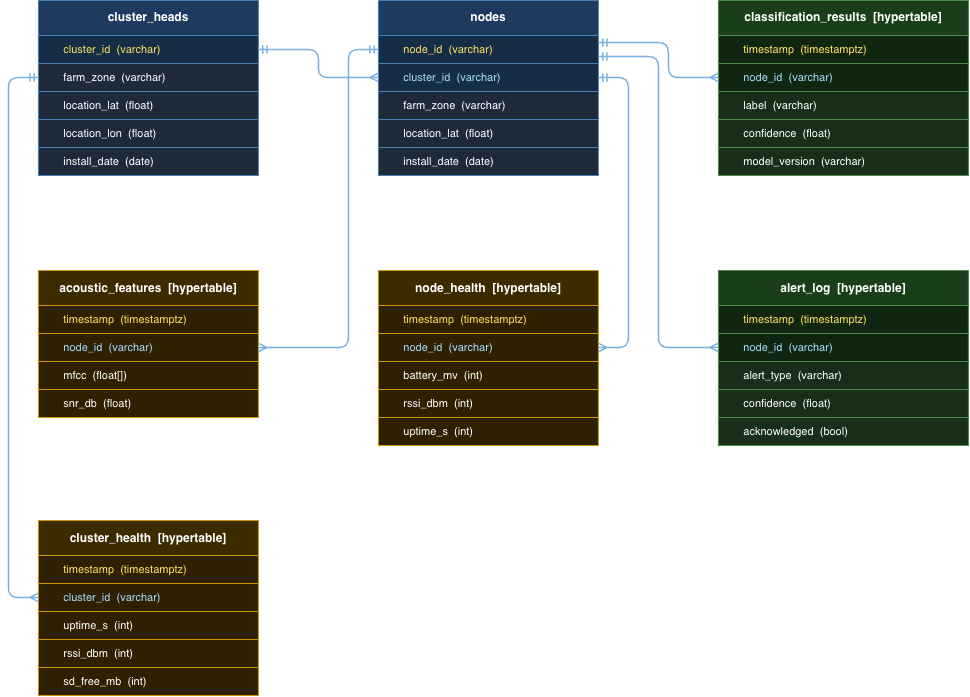

The diagram above was exported from draw.io. Its source (the exported page's mxGraphModel, read from the mxfile embedded in the PNG):
<mxGraphModel dx="1266" dy="738" grid="1" gridSize="10" guides="1" tooltips="1" connect="1" arrows="1" fold="1" page="1" pageScale="1" pageWidth="850" pageHeight="1100" math="0" shadow="0">
  <root>
    <mxCell id="0" />
    <mxCell id="1" parent="0" />
    <mxCell id="bVIqhuzdYVmwuQmovfut-48" parent="1" style="rounded=0;whiteSpace=wrap;html=1;fillColor=#1f3a5f;strokeColor=#4a7fb5;fontColor=#ffffff;fontSize=12;fontStyle=1;align=center;" value="cluster_heads" vertex="1">
      <mxGeometry height="35" width="220" x="69.91" y="40" as="geometry" />
    </mxCell>
    <mxCell id="bVIqhuzdYVmwuQmovfut-49" parent="1" style="rounded=0;whiteSpace=wrap;html=1;fillColor=#162d47;strokeColor=#4a7fb5;fontColor=#ffe066;fontSize=11;align=left;spacingLeft=8;" value="&lt;span style=&quot;color: rgb(255, 255, 255);&quot;&gt;&amp;nbsp; &amp;nbsp; &amp;nbsp;&lt;/span&gt;cluster_id&amp;nbsp; (varchar)" vertex="1">
      <mxGeometry height="28" width="220" x="69.91" y="75" as="geometry" />
    </mxCell>
    <mxCell id="bVIqhuzdYVmwuQmovfut-50" parent="1" style="rounded=0;whiteSpace=wrap;html=1;fillColor=#1e2a3a;strokeColor=#4a7fb5;fontColor=#ffffff;fontSize=11;align=left;spacingLeft=8;" value="     farm_zone  (varchar)" vertex="1">
      <mxGeometry height="28" width="220" x="69.91" y="103" as="geometry" />
    </mxCell>
    <mxCell id="bVIqhuzdYVmwuQmovfut-51" parent="1" style="rounded=0;whiteSpace=wrap;html=1;fillColor=#1e2a3a;strokeColor=#4a7fb5;fontColor=#ffffff;fontSize=11;align=left;spacingLeft=8;" value="     location_lat  (float)" vertex="1">
      <mxGeometry height="28" width="220" x="69.91" y="131" as="geometry" />
    </mxCell>
    <mxCell id="bVIqhuzdYVmwuQmovfut-52" parent="1" style="rounded=0;whiteSpace=wrap;html=1;fillColor=#1e2a3a;strokeColor=#4a7fb5;fontColor=#ffffff;fontSize=11;align=left;spacingLeft=8;" value="     location_lon  (float)" vertex="1">
      <mxGeometry height="28" width="220" x="69.91" y="159" as="geometry" />
    </mxCell>
    <mxCell id="bVIqhuzdYVmwuQmovfut-53" parent="1" style="rounded=0;whiteSpace=wrap;html=1;fillColor=#1e2a3a;strokeColor=#4a7fb5;fontColor=#ffffff;fontSize=11;align=left;spacingLeft=8;" value="     install_date  (date)" vertex="1">
      <mxGeometry height="28" width="220" x="69.91" y="187" as="geometry" />
    </mxCell>
    <mxCell id="bVIqhuzdYVmwuQmovfut-54" parent="1" style="rounded=0;whiteSpace=wrap;html=1;fillColor=#3d2b00;strokeColor=#c89600;fontColor=#ffffff;fontSize=12;fontStyle=1;align=center;" value="acoustic_features  [hypertable]" vertex="1">
      <mxGeometry height="35" width="220" x="69.91" y="310" as="geometry" />
    </mxCell>
    <mxCell id="bVIqhuzdYVmwuQmovfut-55" parent="1" style="rounded=0;whiteSpace=wrap;html=1;fillColor=#2e2000;strokeColor=#c89600;fontColor=#ffe066;fontSize=11;align=left;spacingLeft=8;" value="&lt;span style=&quot;color: rgb(255, 255, 255);&quot;&gt;&amp;nbsp; &amp;nbsp; &amp;nbsp;&lt;/span&gt;timestamp&amp;nbsp; (timestamptz)" vertex="1">
      <mxGeometry height="28" width="220" x="69.91" y="345" as="geometry" />
    </mxCell>
    <mxCell id="bVIqhuzdYVmwuQmovfut-56" parent="1" style="rounded=0;whiteSpace=wrap;html=1;fillColor=#2e2000;strokeColor=#c89600;fontColor=#aaddff;fontSize=11;align=left;spacingLeft=8;" value="&lt;span style=&quot;color: rgb(255, 255, 255);&quot;&gt;&amp;nbsp; &amp;nbsp; &amp;nbsp;&lt;/span&gt;node_id&amp;nbsp; (varchar)" vertex="1">
      <mxGeometry height="28" width="220" x="69.91" y="373" as="geometry" />
    </mxCell>
    <mxCell id="bVIqhuzdYVmwuQmovfut-57" parent="1" style="rounded=0;whiteSpace=wrap;html=1;fillColor=#2e2000;strokeColor=#c89600;fontColor=#ffffff;fontSize=11;align=left;spacingLeft=8;" value="     mfcc  (float[])" vertex="1">
      <mxGeometry height="28" width="220" x="69.91" y="401" as="geometry" />
    </mxCell>
    <mxCell id="bVIqhuzdYVmwuQmovfut-58" parent="1" style="rounded=0;whiteSpace=wrap;html=1;fillColor=#2e2000;strokeColor=#c89600;fontColor=#ffffff;fontSize=11;align=left;spacingLeft=8;" value="     snr_db  (float)" vertex="1">
      <mxGeometry height="28" width="220" x="69.91" y="429" as="geometry" />
    </mxCell>
    <mxCell id="bVIqhuzdYVmwuQmovfut-59" parent="1" style="rounded=0;whiteSpace=wrap;html=1;fillColor=#3d2b00;strokeColor=#c89600;fontColor=#ffffff;fontSize=12;fontStyle=1;align=center;" value="cluster_health  [hypertable]" vertex="1">
      <mxGeometry height="35" width="220" x="69.91" y="560" as="geometry" />
    </mxCell>
    <mxCell id="bVIqhuzdYVmwuQmovfut-60" parent="1" style="rounded=0;whiteSpace=wrap;html=1;fillColor=#2e2000;strokeColor=#c89600;fontColor=#ffe066;fontSize=11;align=left;spacingLeft=8;" value="&lt;span style=&quot;color: rgb(255, 255, 255);&quot;&gt;&amp;nbsp; &amp;nbsp; &amp;nbsp;&lt;/span&gt;timestamp&amp;nbsp; (timestamptz)" vertex="1">
      <mxGeometry height="28" width="220" x="69.91" y="595" as="geometry" />
    </mxCell>
    <mxCell id="bVIqhuzdYVmwuQmovfut-61" parent="1" style="rounded=0;whiteSpace=wrap;html=1;fillColor=#2e2000;strokeColor=#c89600;fontColor=#aaddff;fontSize=11;align=left;spacingLeft=8;" value="&lt;span style=&quot;color: rgb(255, 255, 255);&quot;&gt;&amp;nbsp; &amp;nbsp; &amp;nbsp;&lt;/span&gt;cluster_id&amp;nbsp; (varchar)" vertex="1">
      <mxGeometry height="28" width="220" x="69.91" y="623" as="geometry" />
    </mxCell>
    <mxCell id="bVIqhuzdYVmwuQmovfut-62" parent="1" style="rounded=0;whiteSpace=wrap;html=1;fillColor=#2e2000;strokeColor=#c89600;fontColor=#ffffff;fontSize=11;align=left;spacingLeft=8;" value="     uptime_s  (int)" vertex="1">
      <mxGeometry height="28" width="220" x="69.91" y="651" as="geometry" />
    </mxCell>
    <mxCell id="bVIqhuzdYVmwuQmovfut-63" parent="1" style="rounded=0;whiteSpace=wrap;html=1;fillColor=#2e2000;strokeColor=#c89600;fontColor=#ffffff;fontSize=11;align=left;spacingLeft=8;" value="     rssi_dbm  (int)" vertex="1">
      <mxGeometry height="28" width="220" x="69.91" y="679" as="geometry" />
    </mxCell>
    <mxCell id="bVIqhuzdYVmwuQmovfut-64" parent="1" style="rounded=0;whiteSpace=wrap;html=1;fillColor=#2e2000;strokeColor=#c89600;fontColor=#ffffff;fontSize=11;align=left;spacingLeft=8;" value="     sd_free_mb  (int)" vertex="1">
      <mxGeometry height="28" width="220" x="69.91" y="707" as="geometry" />
    </mxCell>
    <mxCell id="bVIqhuzdYVmwuQmovfut-65" parent="1" style="rounded=0;whiteSpace=wrap;html=1;fillColor=#1f3a5f;strokeColor=#4a7fb5;fontColor=#ffffff;fontSize=12;fontStyle=1;align=center;" value="nodes" vertex="1">
      <mxGeometry height="35" width="220" x="409.90999999999997" y="40" as="geometry" />
    </mxCell>
    <mxCell id="bVIqhuzdYVmwuQmovfut-66" parent="1" style="rounded=0;whiteSpace=wrap;html=1;fillColor=#162d47;strokeColor=#4a7fb5;fontColor=#ffe066;fontSize=11;align=left;spacingLeft=8;" value="&lt;span style=&quot;color: rgb(255, 255, 255);&quot;&gt;&amp;nbsp; &amp;nbsp; &amp;nbsp;&lt;/span&gt;node_id&amp;nbsp; (varchar)" vertex="1">
      <mxGeometry height="28" width="220" x="409.90999999999997" y="75" as="geometry" />
    </mxCell>
    <mxCell id="bVIqhuzdYVmwuQmovfut-67" parent="1" style="rounded=0;whiteSpace=wrap;html=1;fillColor=#162d47;strokeColor=#4a7fb5;fontColor=#aaddff;fontSize=11;align=left;spacingLeft=8;" value="&lt;span style=&quot;color: rgb(255, 255, 255);&quot;&gt;&amp;nbsp; &amp;nbsp; &amp;nbsp;&lt;/span&gt;cluster_id&amp;nbsp; (varchar)" vertex="1">
      <mxGeometry height="28" width="220" x="409.90999999999997" y="103" as="geometry" />
    </mxCell>
    <mxCell id="bVIqhuzdYVmwuQmovfut-68" parent="1" style="rounded=0;whiteSpace=wrap;html=1;fillColor=#1e2a3a;strokeColor=#4a7fb5;fontColor=#ffffff;fontSize=11;align=left;spacingLeft=8;" value="     farm_zone  (varchar)" vertex="1">
      <mxGeometry height="28" width="220" x="409.90999999999997" y="131" as="geometry" />
    </mxCell>
    <mxCell id="bVIqhuzdYVmwuQmovfut-69" parent="1" style="rounded=0;whiteSpace=wrap;html=1;fillColor=#1e2a3a;strokeColor=#4a7fb5;fontColor=#ffffff;fontSize=11;align=left;spacingLeft=8;" value="     location_lat  (float)" vertex="1">
      <mxGeometry height="28" width="220" x="409.90999999999997" y="159" as="geometry" />
    </mxCell>
    <mxCell id="bVIqhuzdYVmwuQmovfut-70" parent="1" style="rounded=0;whiteSpace=wrap;html=1;fillColor=#1e2a3a;strokeColor=#4a7fb5;fontColor=#ffffff;fontSize=11;align=left;spacingLeft=8;" value="     install_date  (date)" vertex="1">
      <mxGeometry height="28" width="220" x="409.90999999999997" y="187" as="geometry" />
    </mxCell>
    <mxCell id="bVIqhuzdYVmwuQmovfut-71" parent="1" style="rounded=0;whiteSpace=wrap;html=1;fillColor=#3d2b00;strokeColor=#c89600;fontColor=#ffffff;fontSize=12;fontStyle=1;align=center;" value="node_health  [hypertable]" vertex="1">
      <mxGeometry height="35" width="220" x="409.90999999999997" y="310" as="geometry" />
    </mxCell>
    <mxCell id="bVIqhuzdYVmwuQmovfut-72" parent="1" style="rounded=0;whiteSpace=wrap;html=1;fillColor=#2e2000;strokeColor=#c89600;fontColor=#ffe066;fontSize=11;align=left;spacingLeft=8;" value="&lt;span style=&quot;color: rgb(255, 255, 255);&quot;&gt;&amp;nbsp; &amp;nbsp; &amp;nbsp;&lt;/span&gt;timestamp&amp;nbsp; (timestamptz)" vertex="1">
      <mxGeometry height="28" width="220" x="409.90999999999997" y="345" as="geometry" />
    </mxCell>
    <mxCell id="bVIqhuzdYVmwuQmovfut-73" parent="1" style="rounded=0;whiteSpace=wrap;html=1;fillColor=#2e2000;strokeColor=#c89600;fontColor=#aaddff;fontSize=11;align=left;spacingLeft=8;" value="&lt;span style=&quot;color: rgb(255, 255, 255);&quot;&gt;&amp;nbsp; &amp;nbsp; &amp;nbsp;&lt;/span&gt;node_id&amp;nbsp; (varchar)" vertex="1">
      <mxGeometry height="28" width="220" x="409.90999999999997" y="373" as="geometry" />
    </mxCell>
    <mxCell id="bVIqhuzdYVmwuQmovfut-74" parent="1" style="rounded=0;whiteSpace=wrap;html=1;fillColor=#2e2000;strokeColor=#c89600;fontColor=#ffffff;fontSize=11;align=left;spacingLeft=8;" value="     battery_mv  (int)" vertex="1">
      <mxGeometry height="28" width="220" x="409.90999999999997" y="401" as="geometry" />
    </mxCell>
    <mxCell id="bVIqhuzdYVmwuQmovfut-75" parent="1" style="rounded=0;whiteSpace=wrap;html=1;fillColor=#2e2000;strokeColor=#c89600;fontColor=#ffffff;fontSize=11;align=left;spacingLeft=8;" value="     rssi_dbm  (int)" vertex="1">
      <mxGeometry height="28" width="220" x="409.90999999999997" y="429" as="geometry" />
    </mxCell>
    <mxCell id="bVIqhuzdYVmwuQmovfut-76" parent="1" style="rounded=0;whiteSpace=wrap;html=1;fillColor=#2e2000;strokeColor=#c89600;fontColor=#ffffff;fontSize=11;align=left;spacingLeft=8;" value="     uptime_s  (int)" vertex="1">
      <mxGeometry height="28" width="220" x="409.90999999999997" y="457" as="geometry" />
    </mxCell>
    <mxCell id="bVIqhuzdYVmwuQmovfut-77" parent="1" style="rounded=0;whiteSpace=wrap;html=1;fillColor=#1a3d1a;strokeColor=#4a8c4a;fontColor=#ffffff;fontSize=12;fontStyle=1;align=center;" value="classification_results  [hypertable]" vertex="1">
      <mxGeometry height="35" width="250" x="749.91" y="40" as="geometry" />
    </mxCell>
    <mxCell id="bVIqhuzdYVmwuQmovfut-78" parent="1" style="rounded=0;whiteSpace=wrap;html=1;fillColor=#112611;strokeColor=#4a8c4a;fontColor=#ffe066;fontSize=11;align=left;spacingLeft=8;" value="&lt;span style=&quot;color: rgb(255, 255, 255);&quot;&gt;&amp;nbsp; &amp;nbsp; &amp;nbsp;&lt;/span&gt;timestamp&amp;nbsp; (timestamptz)" vertex="1">
      <mxGeometry height="28" width="250" x="749.91" y="75" as="geometry" />
    </mxCell>
    <mxCell id="bVIqhuzdYVmwuQmovfut-79" parent="1" style="rounded=0;whiteSpace=wrap;html=1;fillColor=#112611;strokeColor=#4a8c4a;fontColor=#aaddff;fontSize=11;align=left;spacingLeft=8;" value="&lt;span style=&quot;color: rgb(255, 255, 255);&quot;&gt;&amp;nbsp; &amp;nbsp; &amp;nbsp;&lt;/span&gt;node_id&amp;nbsp; (varchar)" vertex="1">
      <mxGeometry height="28" width="250" x="749.91" y="103" as="geometry" />
    </mxCell>
    <mxCell id="bVIqhuzdYVmwuQmovfut-80" parent="1" style="rounded=0;whiteSpace=wrap;html=1;fillColor=#182e18;strokeColor=#4a8c4a;fontColor=#ffffff;fontSize=11;align=left;spacingLeft=8;" value="     label  (varchar)" vertex="1">
      <mxGeometry height="28" width="250" x="749.91" y="131" as="geometry" />
    </mxCell>
    <mxCell id="bVIqhuzdYVmwuQmovfut-81" parent="1" style="rounded=0;whiteSpace=wrap;html=1;fillColor=#182e18;strokeColor=#4a8c4a;fontColor=#ffffff;fontSize=11;align=left;spacingLeft=8;" value="     confidence  (float)" vertex="1">
      <mxGeometry height="28" width="250" x="749.91" y="159" as="geometry" />
    </mxCell>
    <mxCell id="bVIqhuzdYVmwuQmovfut-82" parent="1" style="rounded=0;whiteSpace=wrap;html=1;fillColor=#182e18;strokeColor=#4a8c4a;fontColor=#ffffff;fontSize=11;align=left;spacingLeft=8;" value="     model_version  (varchar)" vertex="1">
      <mxGeometry height="28" width="250" x="749.91" y="187" as="geometry" />
    </mxCell>
    <mxCell id="bVIqhuzdYVmwuQmovfut-83" parent="1" style="rounded=0;whiteSpace=wrap;html=1;fillColor=#1a3d1a;strokeColor=#4a8c4a;fontColor=#ffffff;fontSize=12;fontStyle=1;align=center;" value="alert_log  [hypertable]" vertex="1">
      <mxGeometry height="35" width="250" x="749.91" y="310" as="geometry" />
    </mxCell>
    <mxCell id="bVIqhuzdYVmwuQmovfut-84" parent="1" style="rounded=0;whiteSpace=wrap;html=1;fillColor=#112611;strokeColor=#4a8c4a;fontColor=#ffe066;fontSize=11;align=left;spacingLeft=8;" value="&lt;span style=&quot;color: rgb(255, 255, 255);&quot;&gt;&amp;nbsp; &amp;nbsp; &amp;nbsp;&lt;/span&gt;timestamp&amp;nbsp; (timestamptz)" vertex="1">
      <mxGeometry height="28" width="250" x="749.91" y="345" as="geometry" />
    </mxCell>
    <mxCell id="bVIqhuzdYVmwuQmovfut-85" parent="1" style="rounded=0;whiteSpace=wrap;html=1;fillColor=#112611;strokeColor=#4a8c4a;fontColor=#aaddff;fontSize=11;align=left;spacingLeft=8;" value="&lt;span style=&quot;color: rgb(255, 255, 255);&quot;&gt;&amp;nbsp; &amp;nbsp; &amp;nbsp;&lt;/span&gt;node_id&amp;nbsp; (varchar)" vertex="1">
      <mxGeometry height="28" width="250" x="749.91" y="373" as="geometry" />
    </mxCell>
    <mxCell id="bVIqhuzdYVmwuQmovfut-86" parent="1" style="rounded=0;whiteSpace=wrap;html=1;fillColor=#182e18;strokeColor=#4a8c4a;fontColor=#ffffff;fontSize=11;align=left;spacingLeft=8;" value="     alert_type  (varchar)" vertex="1">
      <mxGeometry height="28" width="250" x="749.91" y="401" as="geometry" />
    </mxCell>
    <mxCell id="bVIqhuzdYVmwuQmovfut-87" parent="1" style="rounded=0;whiteSpace=wrap;html=1;fillColor=#182e18;strokeColor=#4a8c4a;fontColor=#ffffff;fontSize=11;align=left;spacingLeft=8;" value="     confidence  (float)" vertex="1">
      <mxGeometry height="28" width="250" x="749.91" y="429" as="geometry" />
    </mxCell>
    <mxCell id="bVIqhuzdYVmwuQmovfut-88" parent="1" style="rounded=0;whiteSpace=wrap;html=1;fillColor=#182e18;strokeColor=#4a8c4a;fontColor=#ffffff;fontSize=11;align=left;spacingLeft=8;" value="     acknowledged  (bool)" vertex="1">
      <mxGeometry height="28" width="250" x="749.91" y="457" as="geometry" />
    </mxCell>
    <mxCell id="bVIqhuzdYVmwuQmovfut-89" edge="1" parent="1" source="bVIqhuzdYVmwuQmovfut-49" style="edgeStyle=orthogonalEdgeStyle;strokeColor=#7ab0e0;strokeWidth=1.5;endArrow=ERmany;startArrow=ERmandOne;exitX=1;exitY=0.5;entryX=0;entryY=0.5;" target="bVIqhuzdYVmwuQmovfut-67" value="">
      <mxGeometry relative="1" as="geometry" />
    </mxCell>
    <mxCell id="bVIqhuzdYVmwuQmovfut-90" edge="1" parent="1" source="bVIqhuzdYVmwuQmovfut-50" style="edgeStyle=orthogonalEdgeStyle;strokeColor=#7ab0e0;strokeWidth=1.5;endArrow=ERmany;startArrow=ERmandOne;exitX=0;exitY=0.5;entryX=0;entryY=0.5;exitDx=0;exitDy=0;entryDx=0;entryDy=0;" target="bVIqhuzdYVmwuQmovfut-61" value="">
      <mxGeometry relative="1" as="geometry">
        <Array as="points">
          <mxPoint x="39.91" y="117" />
          <mxPoint x="39.91" y="637" />
        </Array>
      </mxGeometry>
    </mxCell>
    <mxCell id="bVIqhuzdYVmwuQmovfut-91" edge="1" parent="1" source="bVIqhuzdYVmwuQmovfut-67" style="edgeStyle=orthogonalEdgeStyle;strokeColor=#7ab0e0;strokeWidth=1.5;endArrow=ERmany;startArrow=ERmandOne;exitX=1;exitY=0.5;entryX=1;entryY=0.5;entryDx=0;entryDy=0;exitDx=0;exitDy=0;" target="bVIqhuzdYVmwuQmovfut-73" value="">
      <mxGeometry relative="1" as="geometry">
        <Array as="points">
          <mxPoint x="659.91" y="117" />
          <mxPoint x="659.91" y="387" />
        </Array>
      </mxGeometry>
    </mxCell>
    <mxCell id="bVIqhuzdYVmwuQmovfut-92" edge="1" parent="1" source="bVIqhuzdYVmwuQmovfut-66" style="edgeStyle=orthogonalEdgeStyle;strokeColor=#7ab0e0;strokeWidth=1.5;endArrow=ERmany;startArrow=ERmandOne;exitX=0;exitY=0.5;entryX=1;entryY=0.5;" target="bVIqhuzdYVmwuQmovfut-56" value="">
      <mxGeometry relative="1" as="geometry">
        <Array as="points">
          <mxPoint x="379.90999999999997" y="89" />
          <mxPoint x="379.90999999999997" y="387" />
        </Array>
      </mxGeometry>
    </mxCell>
    <mxCell id="bVIqhuzdYVmwuQmovfut-93" edge="1" parent="1" source="bVIqhuzdYVmwuQmovfut-66" style="edgeStyle=orthogonalEdgeStyle;strokeColor=#7ab0e0;strokeWidth=1.5;endArrow=ERmany;startArrow=ERmandOne;exitX=1;exitY=0.25;entryX=0;entryY=0.5;exitDx=0;exitDy=0;" target="bVIqhuzdYVmwuQmovfut-79" value="">
      <mxGeometry relative="1" as="geometry">
        <Array as="points">
          <mxPoint x="699.91" y="82" />
          <mxPoint x="699.91" y="117" />
        </Array>
      </mxGeometry>
    </mxCell>
    <mxCell id="bVIqhuzdYVmwuQmovfut-94" edge="1" parent="1" source="bVIqhuzdYVmwuQmovfut-66" style="edgeStyle=orthogonalEdgeStyle;strokeColor=#7ab0e0;strokeWidth=1.5;endArrow=ERmany;startArrow=ERmandOne;exitX=1;exitY=0.75;entryX=0;entryY=0.5;exitDx=0;exitDy=0;" target="bVIqhuzdYVmwuQmovfut-85" value="">
      <mxGeometry relative="1" as="geometry">
        <Array as="points">
          <mxPoint x="689.91" y="96" />
          <mxPoint x="689.91" y="387" />
        </Array>
      </mxGeometry>
    </mxCell>
  </root>
</mxGraphModel>